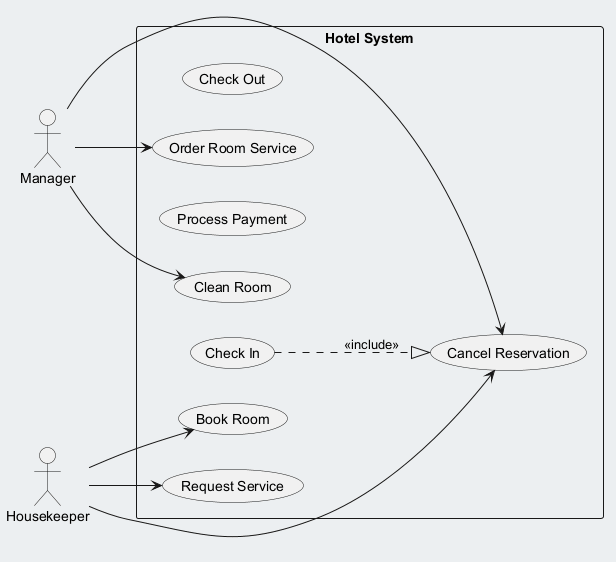

The diagram above was rendered by PlantUML. Its source (embedded in the PNG):
@startuml
skinparam backgroundColor #ECEFF1
skinparam classBackgroundColor #FFFFFF
skinparam classBorderColor #455A64
left to right direction
actor "Manager" as Manager
actor "Housekeeper" as Housekeeper
rectangle "Hotel System" {
  usecase "Check Out" as UC_CheckOut
  usecase "Order Room Service" as UC_OrderRoomService
  usecase "Process Payment" as UC_ProcessPayment
  usecase "Clean Room" as UC_CleanRoom
  usecase "Cancel Reservation" as UC_CancelReservation
  usecase "Check In" as UC_CheckIn
  usecase "Book Room" as UC_BookRoom
  usecase "Request Service" as UC_RequestService
}
Manager --> UC_OrderRoomService
Manager --> UC_CancelReservation
Manager --> UC_CleanRoom
Housekeeper --> UC_CancelReservation
Housekeeper --> UC_BookRoom
Housekeeper --> UC_RequestService
UC_CheckIn ..|> UC_CancelReservation : <<include>>
@enduml